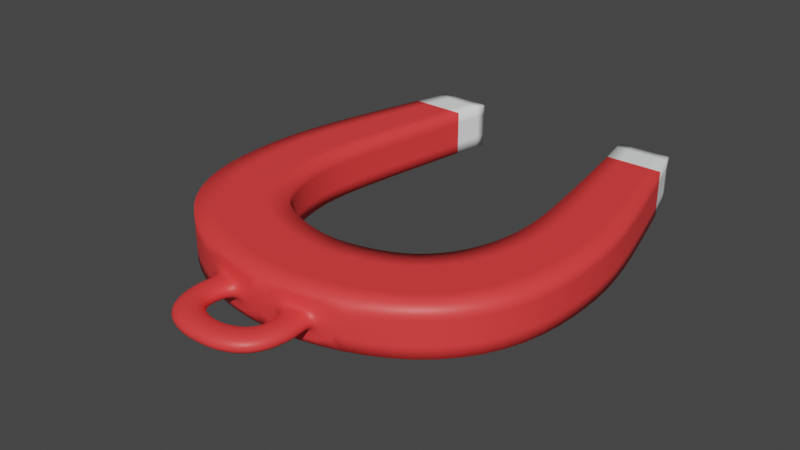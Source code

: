 # Source: bobber.blend  (saved by Blender 2.90.8; exported with 4.5.12 LTS)
import bpy
from mathutils import Matrix  # noqa: F401  (used for matrix-valued properties, if any)

bpy.ops.wm.read_factory_settings(use_empty=True)
scene = bpy.context.scene
scene.name = 'Scene'

# ---- collections
col_collection = bpy.data.collections.new('Collection'); scene.collection.children.link(col_collection)

# ---- materials (node trees are filled in below, after node groups)
mat_lightgray = bpy.data.materials.new('LightGray')
mat_lightgray.use_transparent_shadow = False
mat_red = bpy.data.materials.new('Red')
mat_red.use_transparent_shadow = False

# ---- material node trees
mat_lightgray.use_nodes = True; mat_lightgray.node_tree.nodes.clear()
_N = mat_lightgray.node_tree.nodes; _L = mat_lightgray.node_tree.links
n0 = _N.new('ShaderNodeBsdfPrincipled'); n0.name = 'Principled BSDF'; n0.location = (10, 300)
n0.distribution = 'GGX'
n0.subsurface_method = 'BURLEY'
n0.inputs[0].default_value = (0.9823, 1.0, 1.0, 1.0)
n0.inputs[3].default_value = 1.45
n0.inputs[27].default_value = (0.0, 0.0, 0.0, 1.0)
n0.inputs[28].default_value = 1.0
n1 = _N.new('ShaderNodeOutputMaterial'); n1.name = 'Material Output'; n1.location = (300, 300)
_L.new(n0.outputs[0], n1.inputs[0])
n1.is_active_output = True
mat_red.use_nodes = True; mat_red.node_tree.nodes.clear()
_N = mat_red.node_tree.nodes; _L = mat_red.node_tree.links
n0 = _N.new('ShaderNodeBsdfPrincipled'); n0.name = 'Principled BSDF'; n0.location = (10, 300)
n0.distribution = 'GGX'
n0.subsurface_method = 'BURLEY'
n0.inputs[0].default_value = (1.0, 0.05127, 0.05127, 1.0)
n0.inputs[3].default_value = 1.45
n0.inputs[27].default_value = (0.0, 0.0, 0.0, 1.0)
n0.inputs[28].default_value = 1.0
n1 = _N.new('ShaderNodeOutputMaterial'); n1.name = 'Material Output'; n1.location = (300, 300)
_L.new(n0.outputs[0], n1.inputs[0])
n1.is_active_output = True

# ---- world
world_world = bpy.data.worlds.new('World'); scene.world = world_world
world_world.use_nodes = True; world_world.node_tree.nodes.clear()
_N = world_world.node_tree.nodes; _L = world_world.node_tree.links
n0 = _N.new('ShaderNodeOutputWorld'); n0.name = 'World Output'; n0.location = (300, 300)
n1 = _N.new('ShaderNodeBackground'); n1.name = 'Background'; n1.location = (10, 300)
n1.inputs[0].default_value = (0.05088, 0.05088, 0.05088, 1.0)
_L.new(n1.outputs[0], n0.inputs[0])
n0.is_active_output = True
world_world.color = (0.05088, 0.05088, 0.05088)
world_world.use_sun_shadow = False
world_world.sun_shadow_jitter_overblur = 0.0

# ---- meshes
me_plane = bpy.data.meshes.new('Plane')
me_plane.from_pydata([(0.0, -4.211, 0.0), (4.296, -3.434, 0.0), (0.0, 0.6576, 0.0), (2.361, 1.168, 0.0), (8.105, -1.295, 0.0), (4.113, 1.929, 0.0), (10.36, 2.44, 0.0), (5.778, 3.761, 0.0), (10.67, 7.026, 0.0), (6.672, 6.987, 0.0), (10.33, 10.76, 0.0), (6.358, 10.55, 0.0), (8.401, 17.68, 0.0), (5.168, 17.64, 0.0), (7.797, 19.78, 0.0), (4.764, 19.71, 0.0), (0.0, -4.211, -2.64), (4.296, -3.434, -2.64), (0.0, 0.6576, -2.64), (2.361, 1.168, -2.64), (8.105, -1.295, -2.64), (4.113, 1.929, -2.64), (10.36, 2.44, -2.64), (5.778, 3.761, -2.64), (10.67, 7.026, -2.64), (6.672, 6.987, -2.64), (10.33, 10.76, -2.64), (6.358, 10.55, -2.64), (8.401, 17.68, -2.64), (5.168, 17.64, -2.64), (7.797, 19.78, -2.64), (4.764, 19.71, -2.64), (1.373, -3.962, -0.8437), (2.923, -3.682, -0.8437), (1.373, -3.962, -1.796), (2.923, -3.682, -1.796), (1.763, -5.025, -0.8437), (3.369, -4.819, -0.8437), (1.763, -5.025, -1.796), (3.369, -4.819, -1.796), (1.557, -6.005, -0.8437), (2.948, -7.087, -0.8437), (1.557, -6.005, -1.796), (2.948, -7.087, -1.796), (0.5979, -6.411, -0.8437), (1.402, -7.974, -0.8437), (0.5979, -6.411, -1.796), (1.402, -7.974, -1.796), (0.0, -6.466, -0.8437), (0.0, -8.066, -0.8437), (0.0, -6.466, -1.796), (0.0, -8.066, -1.796)], [], [(0, 1, 3, 2), (3, 1, 4, 5), (5, 4, 6, 7), (7, 6, 8, 9), (9, 8, 10, 11), (11, 10, 12, 13), (13, 12, 14, 15), (16, 18, 19, 17), (19, 21, 20, 17), (21, 23, 22, 20), (23, 25, 24, 22), (25, 27, 26, 24), (27, 29, 28, 26), (29, 31, 30, 28), (1, 0, 32, 33), (2, 3, 19, 18), (4, 1, 17, 20), (3, 5, 21, 19), (6, 4, 20, 22), (5, 7, 23, 21), (8, 6, 22, 24), (7, 9, 25, 23), (10, 8, 24, 26), (9, 11, 27, 25), (12, 10, 26, 28), (11, 13, 29, 27), (15, 14, 30, 31), (14, 12, 28, 30), (13, 15, 31, 29), (32, 34, 38, 36), (16, 17, 35, 34), (17, 1, 33, 35), (36, 38, 42, 40), (33, 32, 36, 37), (35, 33, 37, 39), (34, 35, 39, 38), (40, 42, 46, 44), (37, 36, 40, 41), (39, 37, 41, 43), (38, 39, 43, 42), (47, 45, 49, 51), (41, 40, 44, 45), (43, 41, 45, 47), (42, 43, 47, 46), (46, 47, 51, 50), (44, 46, 50, 48), (45, 44, 48, 49), (0, 16, 34, 32)])
me_plane.polygons.foreach_set('use_smooth', [True] * 48)
me_plane.polygons.foreach_set('material_index', [1, 1, 1, 1, 1, 1, 0, 1, 1, 1, 1, 1, 1, 0, 1, 1, 1, 1, 1, 1, 1, 1, 1, 1, 1, 1, 0, 0, 0, 1, 1, 1, 1, 1, 1, 1, 1, 1, 1, 1, 1, 1, 1, 1, 1, 1, 1, 1])
_k = {(0, 1): 1.0, (2, 3): 1.0, (1, 4): 1.0, (3, 5): 1.0, (4, 6): 1.0, (5, 7): 1.0, (6, 8): 1.0, (7, 9): 1.0, (8, 10): 1.0, (9, 11): 1.0, (12, 13): 1.0, (10, 12): 1.0, (11, 13): 1.0, (14, 15): 1.0, (12, 14): 1.0, (13, 15): 1.0, (16, 17): 1.0, (18, 19): 1.0, (17, 20): 1.0, (19, 21): 1.0, (20, 22): 1.0, (21, 23): 1.0, (22, 24): 1.0, (23, 25): 1.0, (24, 26): 1.0, (25, 27): 1.0, (28, 29): 1.0, (26, 28): 1.0, (27, 29): 1.0, (30, 31): 1.0, (28, 30): 1.0, (29, 31): 1.0, (12, 28): 1.0, (13, 29): 1.0, (14, 30): 1.0, (15, 31): 1.0, (32, 33): 1.0, (34, 35): 1.0}
me_plane.attributes.new('crease_edge', 'FLOAT', 'EDGE').data.foreach_set('value', [_k.get((min(e.vertices), max(e.vertices)), 0.0) for e in me_plane.edges])
_uv = me_plane.uv_layers.new(name='UVMap')
_uv.uv.foreach_set('vector', [0.0, 0.0, 1.0, 0.0, 1.0, 1.0, 0.0, 1.0, 1.0, 1.0, 1.0, 0.0, 1.0, 0.0, 1.0, 1.0, 1.0, 1.0, 1.0, 0.0, 1.0, 0.0, 1.0, 1.0, 1.0, 1.0, 1.0, 0.0, 1.0, 0.0, 1.0, 1.0, 1.0, 1.0, 1.0, 0.0, 1.0, 0.0, 1.0, 1.0, 1.0, 1.0, 1.0, 0.0, 1.0, 0.0, 1.0, 1.0, 1.0, 1.0, 1.0, 0.0, 1.0, 0.0, 1.0, 1.0, 0.0, 0.0, 0.0, 1.0, 1.0, 1.0, 1.0, 0.0, 1.0, 1.0, 1.0, 1.0, 1.0, 0.0, 1.0, 0.0, 1.0, 1.0, 1.0, 1.0, 1.0, 0.0, 1.0, 0.0, 1.0, 1.0, 1.0, 1.0, 1.0, 0.0, 1.0, 0.0, 1.0, 1.0, 1.0, 1.0, 1.0, 0.0, 1.0, 0.0, 1.0, 1.0, 1.0, 1.0, 1.0, 0.0, 1.0, 0.0, 1.0, 1.0, 1.0, 1.0, 1.0, 0.0, 1.0, 0.0, 1.0, 0.0, 0.0, 0.0, 0.0, 0.0, 1.0, 0.0, 0.0, 1.0, 1.0, 1.0, 1.0, 1.0, 0.0, 1.0, 1.0, 0.0, 1.0, 0.0, 1.0, 0.0, 1.0, 0.0, 1.0, 1.0, 1.0, 1.0, 1.0, 1.0, 1.0, 1.0, 1.0, 0.0, 1.0, 0.0, 1.0, 0.0, 1.0, 0.0, 1.0, 1.0, 1.0, 1.0, 1.0, 1.0, 1.0, 1.0, 1.0, 0.0, 1.0, 0.0, 1.0, 0.0, 1.0, 0.0, 1.0, 1.0, 1.0, 1.0, 1.0, 1.0, 1.0, 1.0, 1.0, 0.0, 1.0, 0.0, 1.0, 0.0, 1.0, 0.0, 1.0, 1.0, 1.0, 1.0, 1.0, 1.0, 1.0, 1.0, 1.0, 0.0, 1.0, 0.0, 1.0, 0.0, 1.0, 0.0, 1.0, 1.0, 1.0, 1.0, 1.0, 1.0, 1.0, 1.0, 1.0, 1.0, 1.0, 0.0, 1.0, 0.0, 1.0, 1.0, 1.0, 0.0, 1.0, 0.0, 1.0, 0.0, 1.0, 0.0, 1.0, 1.0, 1.0, 1.0, 1.0, 1.0, 1.0, 1.0, 0.0, 0.0, 0.0, 0.0, 0.0, 0.0, 0.0, 0.0, 0.0, 0.0, 1.0, 0.0, 1.0, 0.0, 0.0, 0.0, 1.0, 0.0, 1.0, 0.0, 1.0, 0.0, 1.0, 0.0, 0.0, 0.0, 0.0, 0.0, 0.0, 0.0, 0.0, 0.0, 1.0, 0.0, 0.0, 0.0, 0.0, 0.0, 1.0, 0.0, 1.0, 0.0, 1.0, 0.0, 1.0, 0.0, 1.0, 0.0, 0.0, 0.0, 1.0, 0.0, 1.0, 0.0, 0.0, 0.0, 0.0, 0.0, 0.0, 0.0, 0.0, 0.0, 0.0, 0.0, 1.0, 0.0, 0.0, 0.0, 0.0, 0.0, 1.0, 0.0, 1.0, 0.0, 1.0, 0.0, 1.0, 0.0, 1.0, 0.0, 0.0, 0.0, 1.0, 0.0, 1.0, 0.0, 0.0, 0.0, 1.0, 0.0, 1.0, 0.0, 1.0, 0.0, 1.0, 0.0, 1.0, 0.0, 0.0, 0.0, 0.0, 0.0, 1.0, 0.0, 1.0, 0.0, 1.0, 0.0, 1.0, 0.0, 1.0, 0.0, 0.0, 0.0, 1.0, 0.0, 1.0, 0.0, 0.0, 0.0, 0.0, 0.0, 1.0, 0.0, 1.0, 0.0, 0.0, 0.0, 0.0, 0.0, 0.0, 0.0, 0.0, 0.0, 0.0, 0.0, 1.0, 0.0, 0.0, 0.0, 0.0, 0.0, 1.0, 0.0, 0.0, 0.0, 0.0, 0.0, 0.0, 0.0, 0.0, 0.0])
me_plane.materials.append(mat_lightgray)
me_plane.materials.append(mat_red)
me_plane.use_remesh_fix_poles = True
me_plane.use_remesh_preserve_attributes = False
me_plane.use_mirror_vertex_groups = False
me_plane.update()

# ---- objects
ob_plane = bpy.data.objects.new('Plane', me_plane)

# ---- transforms, parenting, visibility, modifiers, constraints
ob_plane.location = (0.0, 0.0, 0.0)
ob_plane.lineart.crease_threshold = 0.0
_m = ob_plane.modifiers.new('Mirror', 'MIRROR')
_m.use_clip = True
_m = ob_plane.modifiers.new('Subdivision', 'SUBSURF')
_m.uv_smooth = 'PRESERVE_CORNERS'

# ---- collection membership
col_collection.objects.link(ob_plane)

# ---- scene / render settings (as saved in the file)
scene.frame_start = 1; scene.frame_end = 250; scene.frame_set(1)
scene.render.engine = 'BLENDER_EEVEE_NEXT'
scene.cycles.use_denoising = False
scene.cycles.samples = 128
scene.cycles.sampling_pattern = 'TABULATED_SOBOL'
scene.cycles.use_adaptive_sampling = False
scene.cycles.use_light_tree = False
scene.view_settings.view_transform = 'Filmic'
bpy.context.view_layer.update()

# ---- added for rendering (the .blend has no active camera and no usable light): camera, sun
cam_auto = bpy.data.cameras.new('AutoCamera')
cam_auto.lens = 50.0
cam_auto.sensor_width = 36.0
cam_auto.clip_end = 1000.0
ob_auto_camera = bpy.data.objects.new('AutoCamera', cam_auto)
scene.collection.objects.link(ob_auto_camera)
ob_auto_camera.location = (32.5541, -33.2083, 24.7233)
ob_auto_camera.rotation_euler = (1.09748, -7.21219e-08, 0.694738)
scene.camera = ob_auto_camera
light_auto_sun = bpy.data.lights.new('AutoSun', 'SUN')
light_auto_sun.energy = 3.0
light_auto_sun.angle = 0.0523599
ob_auto_sun = bpy.data.objects.new('AutoSun', light_auto_sun)
scene.collection.objects.link(ob_auto_sun)
ob_auto_sun.rotation_euler = (0.872665, 0.174533, 0.523599)
bpy.context.view_layer.update()
